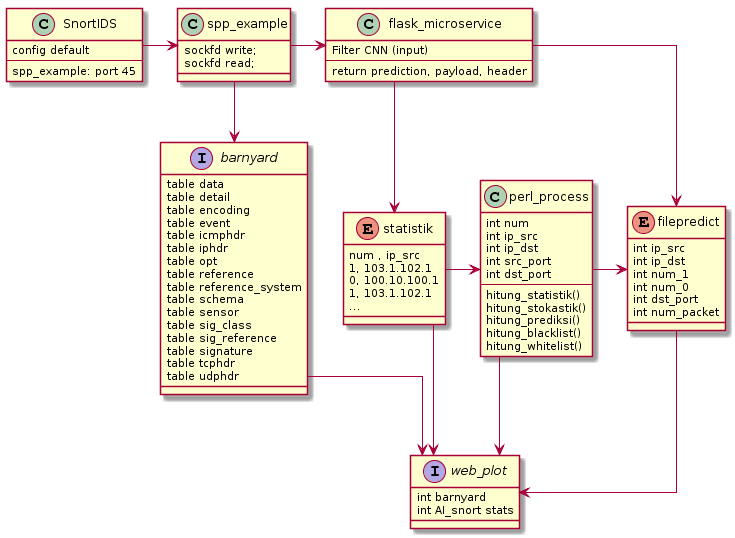

The diagram above was rendered by PlantUML. Its source (embedded in the PNG):
@startuml
skinparam linetype ortho
class SnortIDS {
    config default
    ---
    spp_example: port 45
}

class spp_example {
    sockfd write;
    sockfd read;
}

class flask_microservice {
    Filter CNN (input)
    ---
    return prediction, payload, header
}

enum statistik {
    num , ip_src
    1, 103.1.102.1
    0, 100.10.100.1
    1, 103.1.102.1
    ...
}

class perl_process {
    int num
    int ip_src
    int ip_dst
    int src_port
    int dst_port
    ---
    hitung_statistik()
    hitung_stokastik()
    hitung_prediksi()
    hitung_blacklist()
    hitung_whitelist()
}

enum filepredict {
    int ip_src
    int ip_dst
    int num_1
    int num_0
    int dst_port
    int num_packet
}

interface barnyard {
    table data
    table detail
    table encoding
    table event
    table icmphdr
    table iphdr
    table opt
    table reference
    table reference_system
    table schema
    table sensor
    table sig_class
    table sig_reference
    table signature
    table tcphdr
    table udphdr
}

interface web_plot {
    int barnyard
    int AI_snort stats
}

SnortIDS -> spp_example
spp_example -> flask_microservice
spp_example -> barnyard
flask_microservice -> statistik
statistik -> perl_process
perl_process -> filepredict
flask_microservice --> filepredict
barnyard --> web_plot
filepredict --> web_plot
statistik --> web_plot
perl_process --> web_plot
@enduml